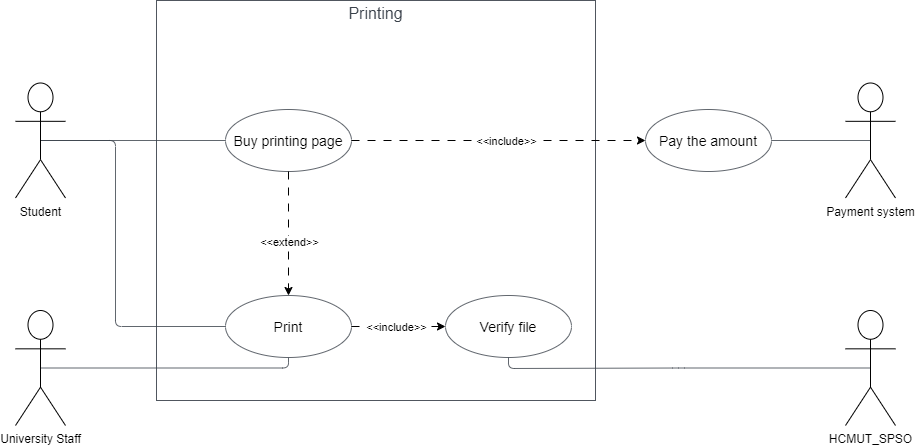

The diagram above was exported from draw.io. Its source (the exported page's mxGraphModel, read from the mxfile embedded in the PNG):
<mxGraphModel dx="1434" dy="751" grid="1" gridSize="10" guides="1" tooltips="1" connect="1" arrows="1" fold="1" page="1" pageScale="1" pageWidth="827" pageHeight="1169" math="0" shadow="0">
  <root>
    <mxCell id="0" />
    <mxCell id="1" parent="0" />
    <mxCell id="GEW-KVMLFBEzgBBbETSX-23" value="&lt;font style=&quot;font-size: 16px;&quot;&gt;Printing&lt;/font&gt;" style="html=1;overflow=block;blockSpacing=1;whiteSpace=wrap;container=1;pointerEvents=0;collapsible=0;recursiveResize=0;fontSize=20;fontColor=#3a414a;spacing=0;strokeColor=#3a414a;strokeOpacity=100;fillOpacity=0;rounded=0;absoluteArcSize=1;arcSize=9;fillColor=#000000;strokeWidth=0.8;lucidId=r-Ux5RNdNp1f;verticalAlign=top;" parent="1" vertex="1">
      <mxGeometry x="521" y="880" width="439" height="400" as="geometry" />
    </mxCell>
    <mxCell id="GEW-KVMLFBEzgBBbETSX-27" value="&lt;font style=&quot;font-size: 14px;&quot;&gt;Print&lt;/font&gt;" style="html=1;overflow=block;blockSpacing=1;whiteSpace=wrap;ellipse;fontSize=16;spacing=3.8;strokeColor=#3a414a;strokeOpacity=100;rounded=1;absoluteArcSize=1;arcSize=9;strokeWidth=0.8;lucidId=sZ9xstlHv8rn;" parent="GEW-KVMLFBEzgBBbETSX-23" vertex="1">
      <mxGeometry x="69" y="295" width="126" height="62" as="geometry" />
    </mxCell>
    <mxCell id="GEW-KVMLFBEzgBBbETSX-28" value="&lt;font style=&quot;font-size: 14px;&quot;&gt;Buy printing page&lt;/font&gt;" style="html=1;overflow=block;blockSpacing=1;whiteSpace=wrap;ellipse;fontSize=16;spacing=3.8;strokeColor=#3a414a;strokeOpacity=100;rounded=1;absoluteArcSize=1;arcSize=9;strokeWidth=0.8;lucidId=D59xeVXBKMZC;" parent="GEW-KVMLFBEzgBBbETSX-23" vertex="1">
      <mxGeometry x="69" y="109" width="126" height="62" as="geometry" />
    </mxCell>
    <mxCell id="GEW-KVMLFBEzgBBbETSX-65" style="edgeStyle=orthogonalEdgeStyle;rounded=0;orthogonalLoop=1;jettySize=auto;html=1;dashed=1;dashPattern=8 8;" parent="GEW-KVMLFBEzgBBbETSX-23" source="GEW-KVMLFBEzgBBbETSX-28" target="GEW-KVMLFBEzgBBbETSX-27" edge="1">
      <mxGeometry relative="1" as="geometry" />
    </mxCell>
    <mxCell id="GEW-KVMLFBEzgBBbETSX-66" value="&amp;lt;&amp;lt;extend&amp;gt;&amp;gt;" style="edgeLabel;html=1;align=center;verticalAlign=middle;resizable=0;points=[];" parent="GEW-KVMLFBEzgBBbETSX-65" connectable="0" vertex="1">
      <mxGeometry x="-0.0737" y="1" relative="1" as="geometry">
        <mxPoint x="-1" y="13" as="offset" />
      </mxGeometry>
    </mxCell>
    <mxCell id="GEW-KVMLFBEzgBBbETSX-31" value="&lt;font style=&quot;font-size: 14px;&quot;&gt;Verify file&lt;/font&gt;" style="html=1;overflow=block;blockSpacing=1;whiteSpace=wrap;ellipse;fontSize=16;spacing=3.8;strokeColor=#3a414a;strokeOpacity=100;rounded=1;absoluteArcSize=1;arcSize=9;strokeWidth=0.8;lucidId=Cc-xNsoc8LvX;" parent="GEW-KVMLFBEzgBBbETSX-23" vertex="1">
      <mxGeometry x="289" y="295" width="126" height="62" as="geometry" />
    </mxCell>
    <mxCell id="GEW-KVMLFBEzgBBbETSX-63" style="edgeStyle=orthogonalEdgeStyle;rounded=0;orthogonalLoop=1;jettySize=auto;html=1;dashed=1;dashPattern=8 8;" parent="GEW-KVMLFBEzgBBbETSX-23" source="GEW-KVMLFBEzgBBbETSX-27" target="GEW-KVMLFBEzgBBbETSX-31" edge="1">
      <mxGeometry relative="1" as="geometry" />
    </mxCell>
    <mxCell id="GEW-KVMLFBEzgBBbETSX-64" value="&amp;lt;&amp;lt;include&amp;gt;&amp;gt;" style="edgeLabel;html=1;align=center;verticalAlign=middle;resizable=0;points=[];" parent="GEW-KVMLFBEzgBBbETSX-63" connectable="0" vertex="1">
      <mxGeometry x="0.0457" y="2" relative="1" as="geometry">
        <mxPoint x="-5" y="2" as="offset" />
      </mxGeometry>
    </mxCell>
    <mxCell id="GEW-KVMLFBEzgBBbETSX-32" value="" style="html=1;jettySize=18;whiteSpace=wrap;fontSize=13;strokeColor=#3a414a;strokeOpacity=100;strokeWidth=0.8;rounded=1;arcSize=12;edgeStyle=orthogonalEdgeStyle;startArrow=none;endArrow=none;exitX=0.5;exitY=0.5;exitPerimeter=0;lucidId=1h-xMmwTfIQI;exitDx=0;exitDy=0;" parent="1" source="GEW-KVMLFBEzgBBbETSX-52" target="GEW-KVMLFBEzgBBbETSX-27" edge="1">
      <mxGeometry width="100" height="100" relative="1" as="geometry">
        <Array as="points">
          <mxPoint x="480" y="1020" />
          <mxPoint x="480" y="1206" />
        </Array>
        <mxPoint x="380.4200000000001" y="1020.5" as="sourcePoint" />
      </mxGeometry>
    </mxCell>
    <mxCell id="GEW-KVMLFBEzgBBbETSX-33" value="" style="html=1;jettySize=18;whiteSpace=wrap;fontSize=13;strokeColor=#3a414a;strokeOpacity=100;strokeWidth=0.8;rounded=1;arcSize=12;edgeStyle=orthogonalEdgeStyle;startArrow=none;endArrow=none;entryX=0.5;entryY=1.004;entryPerimeter=0;lucidId=Ki-xVYLtK~4Q;exitX=0.5;exitY=0.5;exitDx=0;exitDy=0;exitPerimeter=0;" parent="1" source="GEW-KVMLFBEzgBBbETSX-48" target="GEW-KVMLFBEzgBBbETSX-27" edge="1">
      <mxGeometry width="100" height="100" relative="1" as="geometry">
        <Array as="points">
          <mxPoint x="653" y="1248" />
        </Array>
        <mxPoint x="381.3600000000001" y="1304.2649999999999" as="sourcePoint" />
      </mxGeometry>
    </mxCell>
    <mxCell id="GEW-KVMLFBEzgBBbETSX-37" value="" style="html=1;jettySize=18;whiteSpace=wrap;fontSize=13;strokeColor=#3a414a;strokeOpacity=100;strokeWidth=0.8;rounded=1;arcSize=12;edgeStyle=orthogonalEdgeStyle;startArrow=none;endArrow=none;exitX=0.5;exitY=0.5;exitPerimeter=0;entryX=-0.002;entryY=0.5;entryPerimeter=0;lucidId=YZ.xC0D3h1Vp;exitDx=0;exitDy=0;" parent="1" source="GEW-KVMLFBEzgBBbETSX-52" target="GEW-KVMLFBEzgBBbETSX-28" edge="1">
      <mxGeometry width="100" height="100" relative="1" as="geometry">
        <Array as="points" />
        <mxPoint x="380.4200000000001" y="1020.5" as="sourcePoint" />
      </mxGeometry>
    </mxCell>
    <mxCell id="GEW-KVMLFBEzgBBbETSX-43" value="" style="html=1;jettySize=18;whiteSpace=wrap;fontSize=13;strokeColor=#3a414a;strokeOpacity=100;strokeWidth=0.8;rounded=1;arcSize=12;edgeStyle=orthogonalEdgeStyle;startArrow=none;endArrow=none;exitX=0.5;exitY=0.5;exitPerimeter=0;entryX=1.002;entryY=0.5;entryPerimeter=0;lucidId=cKayVPPcMck7;exitDx=0;exitDy=0;" parent="1" source="GEW-KVMLFBEzgBBbETSX-53" target="GEW-KVMLFBEzgBBbETSX-38" edge="1">
      <mxGeometry width="100" height="100" relative="1" as="geometry">
        <Array as="points" />
        <mxPoint x="1271" y="1020" as="sourcePoint" />
      </mxGeometry>
    </mxCell>
    <mxCell id="GEW-KVMLFBEzgBBbETSX-44" value="" style="html=1;jettySize=18;whiteSpace=wrap;fontSize=13;strokeColor=#3a414a;strokeOpacity=100;strokeWidth=0.8;rounded=1;arcSize=12;edgeStyle=orthogonalEdgeStyle;startArrow=none;endArrow=none;exitX=0.5;exitY=0.5;exitPerimeter=0;entryX=0.5;entryY=1;lucidId=7PHEEKCV54EI;exitDx=0;exitDy=0;entryDx=0;entryDy=0;" parent="1" source="GEW-KVMLFBEzgBBbETSX-54" target="GEW-KVMLFBEzgBBbETSX-31" edge="1">
      <mxGeometry width="100" height="100" relative="1" as="geometry">
        <Array as="points">
          <mxPoint x="1043" y="1248" />
          <mxPoint x="913" y="1248" />
        </Array>
        <mxPoint x="1300.6399999999999" y="1304.2649999999999" as="sourcePoint" />
      </mxGeometry>
    </mxCell>
    <mxCell id="GEW-KVMLFBEzgBBbETSX-48" value="University Staff" style="shape=umlActor;verticalLabelPosition=bottom;verticalAlign=top;html=1;outlineConnect=0;" parent="1" vertex="1">
      <mxGeometry x="380" y="1190" width="50" height="115" as="geometry" />
    </mxCell>
    <mxCell id="GEW-KVMLFBEzgBBbETSX-52" value="Student" style="shape=umlActor;verticalLabelPosition=bottom;verticalAlign=top;html=1;outlineConnect=0;" parent="1" vertex="1">
      <mxGeometry x="380" y="962.5" width="50" height="115" as="geometry" />
    </mxCell>
    <mxCell id="GEW-KVMLFBEzgBBbETSX-53" value="Payment system" style="shape=umlActor;verticalLabelPosition=bottom;verticalAlign=top;html=1;outlineConnect=0;" parent="1" vertex="1">
      <mxGeometry x="1210" y="962.5" width="50" height="115" as="geometry" />
    </mxCell>
    <mxCell id="GEW-KVMLFBEzgBBbETSX-54" value="HCMUT_SPSO" style="shape=umlActor;verticalLabelPosition=bottom;verticalAlign=top;html=1;outlineConnect=0;" parent="1" vertex="1">
      <mxGeometry x="1210" y="1190" width="50" height="115" as="geometry" />
    </mxCell>
    <mxCell id="GEW-KVMLFBEzgBBbETSX-38" value="&lt;font style=&quot;font-size: 14px;&quot;&gt;Pay the amount&lt;/font&gt;" style="html=1;overflow=block;blockSpacing=1;whiteSpace=wrap;ellipse;fontSize=16;spacing=3.8;strokeColor=#3a414a;strokeOpacity=100;rounded=1;absoluteArcSize=1;arcSize=9;strokeWidth=0.8;lucidId=e2.xrEhSEtdR;" parent="1" vertex="1">
      <mxGeometry x="1010" y="989" width="126" height="62" as="geometry" />
    </mxCell>
    <mxCell id="GEW-KVMLFBEzgBBbETSX-59" style="edgeStyle=orthogonalEdgeStyle;rounded=0;orthogonalLoop=1;jettySize=auto;html=1;entryX=0;entryY=0.5;entryDx=0;entryDy=0;dashed=1;dashPattern=8 8;" parent="1" source="GEW-KVMLFBEzgBBbETSX-28" target="GEW-KVMLFBEzgBBbETSX-38" edge="1">
      <mxGeometry relative="1" as="geometry" />
    </mxCell>
    <mxCell id="GEW-KVMLFBEzgBBbETSX-61" value="&amp;lt;&amp;lt;include&amp;gt;&amp;gt;" style="edgeLabel;html=1;align=center;verticalAlign=middle;resizable=0;points=[];" parent="GEW-KVMLFBEzgBBbETSX-59" connectable="0" vertex="1">
      <mxGeometry x="-0.7015" relative="1" as="geometry">
        <mxPoint x="110" as="offset" />
      </mxGeometry>
    </mxCell>
  </root>
</mxGraphModel>